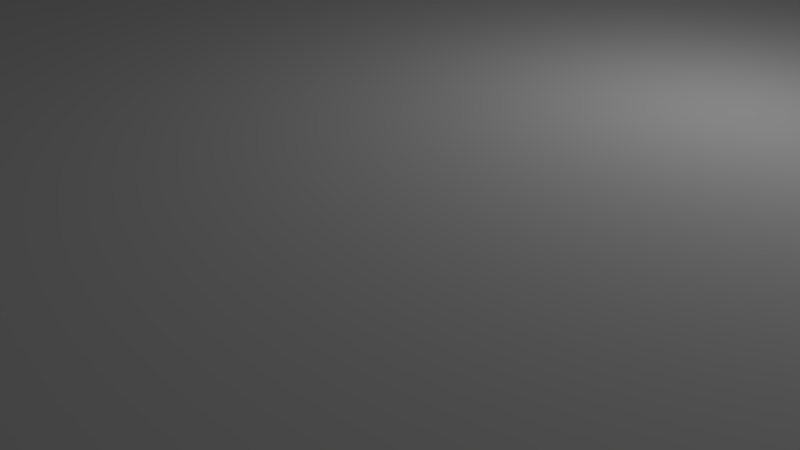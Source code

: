 # Source: marsha.blend  (saved by Blender 2.79.0; exported with 4.5.12 LTS)
import bpy
from mathutils import Matrix  # noqa: F401  (used for matrix-valued properties, if any)

bpy.ops.wm.read_factory_settings(use_empty=True)
scene = bpy.context.scene
scene.name = 'Scene'

# ---- collections
col_collection_1 = bpy.data.collections.new('Collection 1'); scene.collection.children.link(col_collection_1)

# ---- materials (node trees are filled in below, after node groups)
mat_material = bpy.data.materials.new('Material')
mat_material.alpha_threshold = 0.0
mat_material.use_transparent_shadow = False
mat_material.roughness = 0.5
mat_material.line_color = (0.0, 0.0, 0.0, 1.0)

# ---- material node trees

# ---- world
world_world = bpy.data.worlds.new('World'); scene.world = world_world
world_world.color = (0.05088, 0.05088, 0.05088)
world_world.use_sun_shadow = False
world_world.sun_shadow_jitter_overblur = 0.0
world_world.cycles.sampling_method = 'MANUAL'

# ---- cameras
cam_camera = bpy.data.cameras.new('Camera')
cam_camera.clip_end = 100.0
cam_camera.lens = 35.0
cam_camera.sensor_width = 32.0
cam_camera.sensor_height = 18.0
cam_camera.ortho_scale = 7.314
cam_camera.dof.focus_distance = 0.0
cam_camera.dof.aperture_fstop = 128.0

# ---- lights
light_lamp = bpy.data.lights.new('Lamp', 'POINT')
light_lamp.transmission_factor = 0.0
light_lamp.cutoff_distance = 30.0
light_lamp.energy = 100.0
light_lamp.shadow_buffer_clip_start = 1.001
light_lamp.shadow_soft_size = 0.1
light_lamp.shadow_maximum_resolution = 0.006
light_lamp.use_absolute_resolution = True

# ---- meshes
me_cube_004 = bpy.data.meshes.new('Cube.004')
me_cube_004.from_pydata([(-1.0, -1.0, -1.0), (-1.0, -1.0, 1.0), (-1.0, 1.0, -1.0), (-1.0, 1.0, 1.0), (1.0, -1.0, -1.0), (1.0, -1.0, 1.0), (1.0, 1.0, -1.0), (1.0, 1.0, 1.0)], [], [(0, 1, 3, 2), (2, 3, 7, 6), (6, 7, 5, 4), (4, 5, 1, 0), (2, 6, 4, 0), (7, 3, 1, 5)])
me_cube_004.use_remesh_preserve_volume = False
me_cube_004.use_remesh_preserve_attributes = False
me_cube_004.use_mirror_vertex_groups = False
me_cube_004.update()
me_cube_003 = bpy.data.meshes.new('Cube.003')
me_cube_003.from_pydata([(-1.0, -1.0, -1.0), (-1.0, -1.0, 1.0), (-1.0, 1.0, -1.0), (-1.0, 1.0, 1.0), (1.0, -1.0, -1.0), (1.0, -1.0, 1.0), (1.0, 1.0, -1.0), (1.0, 1.0, 1.0)], [], [(0, 1, 3, 2), (2, 3, 7, 6), (6, 7, 5, 4), (4, 5, 1, 0), (2, 6, 4, 0), (7, 3, 1, 5)])
me_cube_003.use_remesh_preserve_volume = False
me_cube_003.use_remesh_preserve_attributes = False
me_cube_003.use_mirror_vertex_groups = False
me_cube_003.update()
me_cube_002 = bpy.data.meshes.new('Cube.002')
me_cube_002.from_pydata([(-1.0, -1.0, -1.0), (-1.0, -1.0, 1.0), (-1.0, 1.0, -1.0), (-1.0, 1.0, 1.0), (1.0, -1.0, -1.0), (1.0, -1.0, 1.0), (1.0, 1.0, -1.0), (1.0, 1.0, 1.0)], [], [(0, 1, 3, 2), (2, 3, 7, 6), (6, 7, 5, 4), (4, 5, 1, 0), (2, 6, 4, 0), (7, 3, 1, 5)])
me_cube_002.use_remesh_preserve_volume = False
me_cube_002.use_remesh_preserve_attributes = False
me_cube_002.use_mirror_vertex_groups = False
me_cube_002.update()
me_cube_001 = bpy.data.meshes.new('Cube.001')
me_cube_001.from_pydata([(-1.0, -1.0, -1.0), (-1.0, -1.0, 1.0), (-1.0, 1.0, -1.0), (-1.0, 1.0, 1.0), (1.0, -1.0, -1.0), (1.0, -1.0, 1.0), (1.0, 1.0, -1.0), (1.0, 1.0, 1.0)], [], [(0, 1, 3, 2), (2, 3, 7, 6), (6, 7, 5, 4), (4, 5, 1, 0), (2, 6, 4, 0), (7, 3, 1, 5)])
me_cube_001.use_remesh_preserve_volume = False
me_cube_001.use_remesh_preserve_attributes = False
me_cube_001.use_mirror_vertex_groups = False
me_cube_001.update()
me_cube = bpy.data.meshes.new('Cube')
me_cube.from_pydata([(1.0, 1.0, -1.0), (1.0, -1.0, -1.0), (-1.0, -1.0, -1.0), (-1.0, 1.0, -1.0), (1.0, 1.0, 1.0), (1.0, -1.0, 1.0), (-1.0, -1.0, 1.0), (-1.0, 1.0, 1.0)], [], [(0, 1, 2, 3), (4, 7, 6, 5), (0, 4, 5, 1), (1, 5, 6, 2), (2, 6, 7, 3), (4, 0, 3, 7)])
me_cube.materials.append(mat_material)
me_cube.use_remesh_preserve_volume = False
me_cube.use_remesh_preserve_attributes = False
me_cube.use_mirror_vertex_groups = False
me_cube.update()

# ---- objects
ob_cube_004 = bpy.data.objects.new('Cube.004', me_cube_004)
ob_cube_003 = bpy.data.objects.new('Cube.003', me_cube_003)
ob_cube_002 = bpy.data.objects.new('Cube.002', me_cube_002)
ob_cube_001 = bpy.data.objects.new('Cube.001', me_cube_001)
ob_cube = bpy.data.objects.new('Cube', me_cube)
ob_lamp = bpy.data.objects.new('Lamp', light_lamp)
ob_camera = bpy.data.objects.new('Camera', cam_camera)

# ---- transforms, parenting, visibility, modifiers, constraints
ob_cube_004.location = (-5.799, 3.267, 3.617)
ob_cube_004.rotation_euler = (0.0, -0.0, 1.58)
ob_cube_004.scale = (2.258, 0.4052, 1.0)
ob_cube_004.lineart.crease_threshold = 0.0
ob_cube_003.location = (-5.799, 12.08, 3.617)
ob_cube_003.rotation_euler = (0.0, -0.0, 1.58)
ob_cube_003.scale = (2.258, 0.4052, 1.0)
ob_cube_003.lineart.crease_threshold = 0.0
ob_cube_002.location = (-5.799, -4.626, 3.617)
ob_cube_002.rotation_euler = (0.0, -0.0, 1.58)
ob_cube_002.scale = (2.258, 0.4052, 1.0)
ob_cube_002.lineart.crease_threshold = 0.0
ob_cube_001.location = (-5.799, -12.42, 3.617)
ob_cube_001.rotation_euler = (0.0, -0.0, 1.58)
ob_cube_001.scale = (2.258, 0.4052, 1.0)
ob_cube_001.lineart.crease_threshold = 0.0
ob_cube.location = (0.0, 0.0, 1.306)
ob_cube.scale = (7.299, 15.0, 1.386)
ob_cube.lock_rotations_4d = False
ob_cube.empty_display_type = 'ARROWS'
ob_cube.lineart.crease_threshold = 0.0
ob_lamp.location = (4.076, 1.005, 5.904)
ob_lamp.rotation_euler = (0.6503, 0.05522, 1.866)
ob_lamp.lock_rotations_4d = False
ob_lamp.empty_display_type = 'ARROWS'
ob_lamp.color = (0.0, 0.0, 0.0, 0.0)
ob_lamp.lineart.crease_threshold = 0.0
ob_camera.location = (7.481, -6.508, 5.344)
ob_camera.rotation_euler = (1.109, 0.0, 0.8149)
ob_camera.lock_rotations_4d = False
ob_camera.empty_display_type = 'ARROWS'
ob_camera.color = (0.0, 0.0, 0.0, 0.0)
ob_camera.display_type = 'WIRE'
ob_camera.lineart.crease_threshold = 0.0

# ---- collection membership
col_collection_1.objects.link(ob_cube_004)
col_collection_1.objects.link(ob_cube_003)
col_collection_1.objects.link(ob_cube_002)
col_collection_1.objects.link(ob_cube_001)
col_collection_1.objects.link(ob_cube)
col_collection_1.objects.link(ob_lamp)
col_collection_1.objects.link(ob_camera)

# ---- scene / render settings (as saved in the file)
scene.camera = ob_camera
scene.frame_start = 1; scene.frame_end = 250; scene.frame_set(1)
scene.render.engine = 'BLENDER_EEVEE_NEXT'
scene.render.resolution_percentage = 50
scene.render.dither_intensity = 0.0
scene.cycles.use_denoising = False
scene.cycles.samples = 128
scene.cycles.sampling_pattern = 'TABULATED_SOBOL'
scene.cycles.use_adaptive_sampling = False
scene.cycles.use_light_tree = False
scene.cycles.blur_glossy = 0.0
scene.cycles.sample_clamp_indirect = 0.0
scene.view_settings.view_transform = 'Standard'
bpy.context.view_layer.update()
